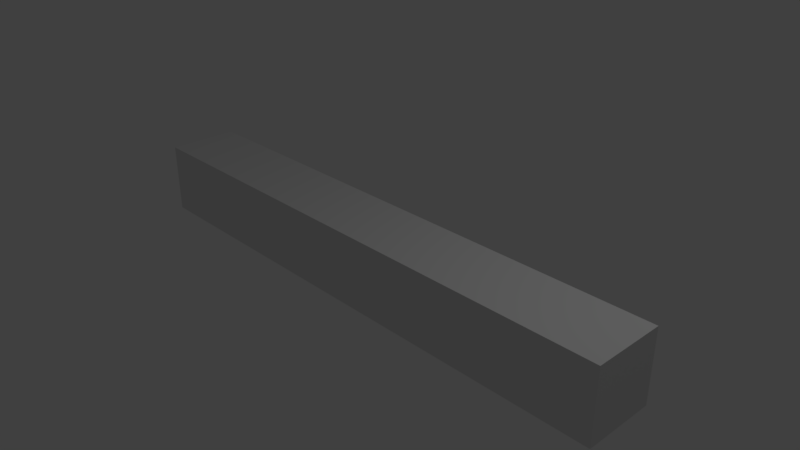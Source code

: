 # Source: wood.blend  (saved by Blender 2.79.0; exported with 4.5.12 LTS)
import bpy
from mathutils import Matrix  # noqa: F401  (used for matrix-valued properties, if any)

bpy.ops.wm.read_factory_settings(use_empty=True)
scene = bpy.context.scene
scene.name = 'Scene'

# ---- collections
col_collection_1 = bpy.data.collections.new('Collection 1'); scene.collection.children.link(col_collection_1)

# ---- materials (node trees are filled in below, after node groups)
mat_material = bpy.data.materials.new('Material')
mat_material.alpha_threshold = 0.0
mat_material.use_transparent_shadow = False
mat_material.roughness = 0.5
mat_material.line_color = (0.0, 0.0, 0.0, 1.0)

# ---- material node trees

# ---- world
world_world = bpy.data.worlds.new('World'); scene.world = world_world
world_world.color = (0.05088, 0.05088, 0.05088)
world_world.use_sun_shadow = False
world_world.sun_shadow_jitter_overblur = 0.0
world_world.cycles.sampling_method = 'MANUAL'

# ---- cameras
cam_camera = bpy.data.cameras.new('Camera')
cam_camera.clip_end = 100.0
cam_camera.lens = 35.0
cam_camera.sensor_width = 32.0
cam_camera.sensor_height = 18.0
cam_camera.ortho_scale = 7.314
cam_camera.dof.focus_distance = 0.0
cam_camera.dof.aperture_fstop = 128.0

# ---- lights
light_lamp = bpy.data.lights.new('Lamp', 'POINT')
light_lamp.transmission_factor = 0.0
light_lamp.cutoff_distance = 30.0
light_lamp.energy = 100.0
light_lamp.shadow_buffer_clip_start = 1.001
light_lamp.shadow_soft_size = 0.1
light_lamp.shadow_maximum_resolution = 0.006
light_lamp.use_absolute_resolution = True

# ---- meshes
me_cube = bpy.data.meshes.new('Cube')
me_cube.from_pydata([(1.0, 1.0, -1.0), (1.0, -1.0, -1.0), (-1.0, -1.0, -1.0), (-1.0, 1.0, -1.0), (1.0, 1.0, 1.0), (1.0, -1.0, 1.0), (-1.0, -1.0, 1.0), (-1.0, 1.0, 1.0)], [], [(0, 1, 2, 3), (4, 7, 6, 5), (0, 4, 5, 1), (1, 5, 6, 2), (2, 6, 7, 3), (4, 0, 3, 7)])
_uv = me_cube.uv_layers.new(name='UVMap')
_uv.uv.foreach_set('vector', [0.8714, 0.001634, 0.6995, 0.001634, 0.6995, 0.9984, 0.8714, 0.9984, 0.8717, 0.0, 0.8717, 1.0, 0.6992, 1.0, 0.6992, 6.258e-07, 0.1824, 0.0769, 0.1824, 0.1209, 0.1384, 0.1209, 0.1384, 0.0769, 0.3004, 3.576e-07, 0.5229, 6.557e-07, 0.5229, 1.0, 0.3004, 1.0, 0.1384, 0.0769, 0.1384, 0.1209, 0.1824, 0.1209, 0.1824, 0.0769, 0.5229, 0.0, 0.3004, 3.576e-07, 0.3004, 1.0, 0.5229, 1.0])
me_cube.materials.append(mat_material)
me_cube.use_remesh_preserve_volume = False
me_cube.use_remesh_preserve_attributes = False
me_cube.use_mirror_vertex_groups = False
me_cube.update()

# ---- objects
ob_cube = bpy.data.objects.new('Cube', me_cube)
ob_lamp = bpy.data.objects.new('Lamp', light_lamp)
ob_camera = bpy.data.objects.new('Camera', cam_camera)

# ---- transforms, parenting, visibility, modifiers, constraints
ob_cube.location = (0.0, 0.0, 0.0)
ob_cube.scale = (3.85, 0.5, 0.5)
ob_cube.lock_rotations_4d = False
ob_cube.empty_display_type = 'ARROWS'
ob_cube.lineart.crease_threshold = 0.0
ob_lamp.location = (4.076, 1.005, 5.904)
ob_lamp.rotation_euler = (0.6503, 0.05522, 1.866)
ob_lamp.lock_rotations_4d = False
ob_lamp.empty_display_type = 'ARROWS'
ob_lamp.color = (0.0, 0.0, 0.0, 0.0)
ob_lamp.lineart.crease_threshold = 0.0
ob_camera.location = (7.481, -6.508, 5.344)
ob_camera.rotation_euler = (1.109, 0.0, 0.8149)
ob_camera.lock_rotations_4d = False
ob_camera.empty_display_type = 'ARROWS'
ob_camera.color = (0.0, 0.0, 0.0, 0.0)
ob_camera.display_type = 'WIRE'
ob_camera.lineart.crease_threshold = 0.0

# ---- collection membership
col_collection_1.objects.link(ob_cube)
col_collection_1.objects.link(ob_lamp)
col_collection_1.objects.link(ob_camera)

# ---- scene / render settings (as saved in the file)
scene.camera = ob_camera
scene.frame_start = 1; scene.frame_end = 250; scene.frame_set(1)
scene.render.engine = 'BLENDER_EEVEE_NEXT'
scene.render.resolution_percentage = 50
scene.render.dither_intensity = 0.0
scene.cycles.use_denoising = False
scene.cycles.samples = 128
scene.cycles.sampling_pattern = 'TABULATED_SOBOL'
scene.cycles.use_adaptive_sampling = False
scene.cycles.use_light_tree = False
scene.cycles.blur_glossy = 0.0
scene.cycles.sample_clamp_indirect = 0.0
scene.view_settings.view_transform = 'Standard'
bpy.context.view_layer.update()
